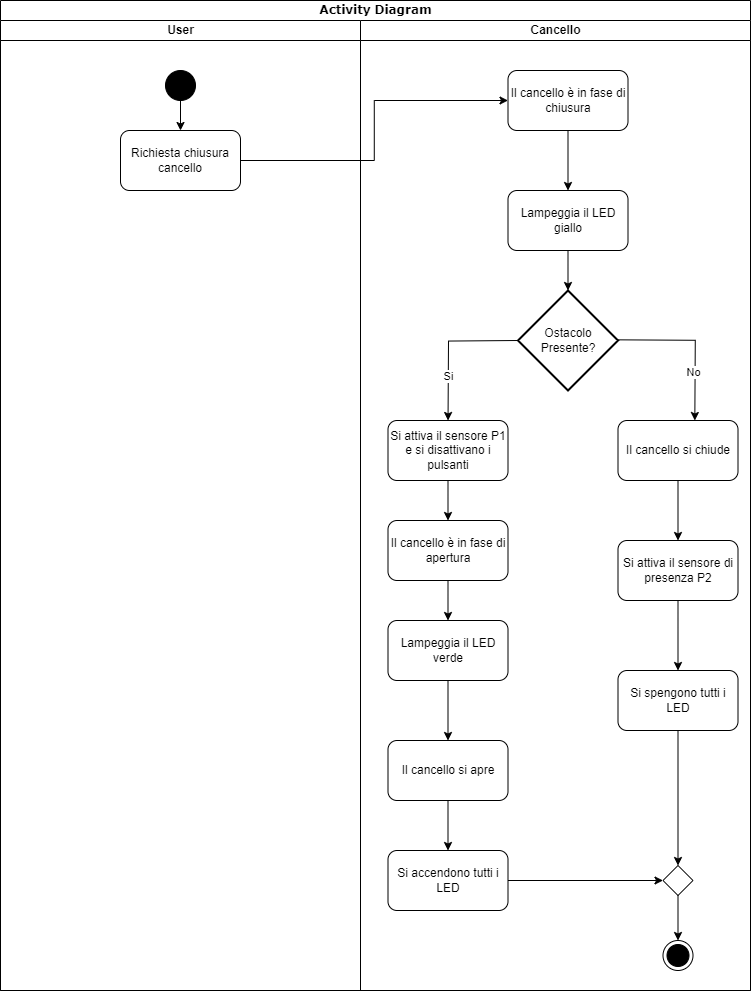

The diagram above was exported from draw.io. Its source (the exported page's mxGraphModel, read from the mxfile embedded in the PNG):
<mxGraphModel dx="1736" dy="952" grid="1" gridSize="10" guides="1" tooltips="1" connect="1" arrows="1" fold="1" page="1" pageScale="1" pageWidth="850" pageHeight="1100" background="none" math="0" shadow="0">
  <root>
    <mxCell id="0" />
    <mxCell id="1" parent="0" />
    <mxCell id="ke5ubUtkcjogePw3UeiI-2" value="Activity Diagram" style="swimlane;html=1;childLayout=stackLayout;startSize=20;rounded=0;shadow=0;comic=0;labelBackgroundColor=none;strokeWidth=1;fontFamily=Verdana;fontSize=12;align=center;" vertex="1" parent="1">
      <mxGeometry x="50" y="10" width="750" height="990" as="geometry" />
    </mxCell>
    <mxCell id="ke5ubUtkcjogePw3UeiI-3" value="User" style="swimlane;html=1;startSize=20;" vertex="1" parent="ke5ubUtkcjogePw3UeiI-2">
      <mxGeometry y="20" width="360" height="970" as="geometry" />
    </mxCell>
    <mxCell id="ke5ubUtkcjogePw3UeiI-8" style="edgeStyle=orthogonalEdgeStyle;rounded=0;orthogonalLoop=1;jettySize=auto;html=1;" edge="1" parent="ke5ubUtkcjogePw3UeiI-3" source="ke5ubUtkcjogePw3UeiI-6" target="ke5ubUtkcjogePw3UeiI-7">
      <mxGeometry relative="1" as="geometry" />
    </mxCell>
    <mxCell id="ke5ubUtkcjogePw3UeiI-6" value="" style="ellipse;fillColor=strokeColor;html=1;" vertex="1" parent="ke5ubUtkcjogePw3UeiI-3">
      <mxGeometry x="165" y="50" width="30" height="30" as="geometry" />
    </mxCell>
    <mxCell id="ke5ubUtkcjogePw3UeiI-7" value="Richiesta chiusura cancello" style="rounded=1;whiteSpace=wrap;html=1;" vertex="1" parent="ke5ubUtkcjogePw3UeiI-3">
      <mxGeometry x="120" y="110" width="120" height="60" as="geometry" />
    </mxCell>
    <mxCell id="ke5ubUtkcjogePw3UeiI-78" style="edgeStyle=orthogonalEdgeStyle;rounded=0;orthogonalLoop=1;jettySize=auto;html=1;entryX=0;entryY=0.5;entryDx=0;entryDy=0;" edge="1" parent="ke5ubUtkcjogePw3UeiI-2" source="ke5ubUtkcjogePw3UeiI-7" target="ke5ubUtkcjogePw3UeiI-77">
      <mxGeometry relative="1" as="geometry" />
    </mxCell>
    <mxCell id="1c1d494c118603dd-2" value="Cancello" style="swimlane;html=1;startSize=20;" parent="ke5ubUtkcjogePw3UeiI-2" vertex="1">
      <mxGeometry x="360" y="20" width="390" height="970" as="geometry" />
    </mxCell>
    <mxCell id="ke5ubUtkcjogePw3UeiI-94" style="edgeStyle=orthogonalEdgeStyle;rounded=0;orthogonalLoop=1;jettySize=auto;html=1;" edge="1" parent="1c1d494c118603dd-2" source="ke5ubUtkcjogePw3UeiI-77" target="ke5ubUtkcjogePw3UeiI-93">
      <mxGeometry relative="1" as="geometry" />
    </mxCell>
    <mxCell id="ke5ubUtkcjogePw3UeiI-77" value="Il cancello è in fase di chiusura" style="rounded=1;whiteSpace=wrap;html=1;" vertex="1" parent="1c1d494c118603dd-2">
      <mxGeometry x="147.5" y="50" width="120" height="60" as="geometry" />
    </mxCell>
    <mxCell id="ke5ubUtkcjogePw3UeiI-81" style="edgeStyle=orthogonalEdgeStyle;rounded=0;orthogonalLoop=1;jettySize=auto;html=1;entryX=0.536;entryY=0.011;entryDx=0;entryDy=0;entryPerimeter=0;" edge="1" parent="1c1d494c118603dd-2">
      <mxGeometry relative="1" as="geometry">
        <mxPoint x="334.3199999999997" y="399.99999999999983" as="targetPoint" />
        <mxPoint x="257.50000000000045" y="319.34" as="sourcePoint" />
      </mxGeometry>
    </mxCell>
    <mxCell id="ke5ubUtkcjogePw3UeiI-85" value="No" style="edgeLabel;html=1;align=center;verticalAlign=middle;resizable=0;points=[];" vertex="1" connectable="0" parent="ke5ubUtkcjogePw3UeiI-81">
      <mxGeometry x="0.3958" y="-2" relative="1" as="geometry">
        <mxPoint y="-1" as="offset" />
      </mxGeometry>
    </mxCell>
    <mxCell id="ke5ubUtkcjogePw3UeiI-82" style="edgeStyle=orthogonalEdgeStyle;rounded=0;orthogonalLoop=1;jettySize=auto;html=1;" edge="1" parent="1c1d494c118603dd-2">
      <mxGeometry relative="1" as="geometry">
        <mxPoint x="87.52941176470586" y="400" as="targetPoint" />
        <mxPoint x="157.5" y="320" as="sourcePoint" />
      </mxGeometry>
    </mxCell>
    <mxCell id="ke5ubUtkcjogePw3UeiI-89" value="Si" style="edgeLabel;html=1;align=center;verticalAlign=middle;resizable=0;points=[];" vertex="1" connectable="0" parent="ke5ubUtkcjogePw3UeiI-82">
      <mxGeometry x="0.4035" relative="1" as="geometry">
        <mxPoint as="offset" />
      </mxGeometry>
    </mxCell>
    <mxCell id="ke5ubUtkcjogePw3UeiI-79" value="Ostacolo Presente?" style="strokeWidth=2;html=1;shape=mxgraph.flowchart.decision;whiteSpace=wrap;" vertex="1" parent="1c1d494c118603dd-2">
      <mxGeometry x="157.5" y="270" width="100" height="100" as="geometry" />
    </mxCell>
    <mxCell id="ke5ubUtkcjogePw3UeiI-96" style="edgeStyle=orthogonalEdgeStyle;rounded=0;orthogonalLoop=1;jettySize=auto;html=1;entryX=0.5;entryY=0;entryDx=0;entryDy=0;" edge="1" parent="1c1d494c118603dd-2" source="ke5ubUtkcjogePw3UeiI-83" target="ke5ubUtkcjogePw3UeiI-92">
      <mxGeometry relative="1" as="geometry" />
    </mxCell>
    <mxCell id="ke5ubUtkcjogePw3UeiI-83" value="Il cancello è in fase di apertura" style="rounded=1;whiteSpace=wrap;html=1;" vertex="1" parent="1c1d494c118603dd-2">
      <mxGeometry x="27.5" y="500" width="120" height="60" as="geometry" />
    </mxCell>
    <mxCell id="ke5ubUtkcjogePw3UeiI-87" style="edgeStyle=orthogonalEdgeStyle;rounded=0;orthogonalLoop=1;jettySize=auto;html=1;entryX=0.5;entryY=0;entryDx=0;entryDy=0;" edge="1" parent="1c1d494c118603dd-2" source="ke5ubUtkcjogePw3UeiI-84" target="ke5ubUtkcjogePw3UeiI-86">
      <mxGeometry relative="1" as="geometry" />
    </mxCell>
    <mxCell id="ke5ubUtkcjogePw3UeiI-84" value="Il cancello si chiude" style="rounded=1;whiteSpace=wrap;html=1;" vertex="1" parent="1c1d494c118603dd-2">
      <mxGeometry x="257.5" y="400" width="120" height="60" as="geometry" />
    </mxCell>
    <mxCell id="ke5ubUtkcjogePw3UeiI-91" style="edgeStyle=orthogonalEdgeStyle;rounded=0;orthogonalLoop=1;jettySize=auto;html=1;entryX=0.5;entryY=0;entryDx=0;entryDy=0;" edge="1" parent="1c1d494c118603dd-2" source="ke5ubUtkcjogePw3UeiI-86" target="ke5ubUtkcjogePw3UeiI-90">
      <mxGeometry relative="1" as="geometry" />
    </mxCell>
    <mxCell id="ke5ubUtkcjogePw3UeiI-86" value="Si attiva il sensore di presenza P2" style="rounded=1;whiteSpace=wrap;html=1;" vertex="1" parent="1c1d494c118603dd-2">
      <mxGeometry x="257.5" y="520" width="120" height="60" as="geometry" />
    </mxCell>
    <mxCell id="ke5ubUtkcjogePw3UeiI-104" style="edgeStyle=orthogonalEdgeStyle;rounded=0;orthogonalLoop=1;jettySize=auto;html=1;entryX=0.5;entryY=0;entryDx=0;entryDy=0;" edge="1" parent="1c1d494c118603dd-2" source="ke5ubUtkcjogePw3UeiI-90" target="ke5ubUtkcjogePw3UeiI-102">
      <mxGeometry relative="1" as="geometry" />
    </mxCell>
    <mxCell id="ke5ubUtkcjogePw3UeiI-90" value="Si spengono tutti i LED" style="rounded=1;whiteSpace=wrap;html=1;" vertex="1" parent="1c1d494c118603dd-2">
      <mxGeometry x="257.5" y="650" width="120" height="60" as="geometry" />
    </mxCell>
    <mxCell id="ke5ubUtkcjogePw3UeiI-98" style="edgeStyle=orthogonalEdgeStyle;rounded=0;orthogonalLoop=1;jettySize=auto;html=1;" edge="1" parent="1c1d494c118603dd-2" source="ke5ubUtkcjogePw3UeiI-92" target="ke5ubUtkcjogePw3UeiI-99">
      <mxGeometry relative="1" as="geometry">
        <mxPoint x="88" y="760" as="targetPoint" />
      </mxGeometry>
    </mxCell>
    <mxCell id="ke5ubUtkcjogePw3UeiI-92" value="Lampeggia il LED verde" style="rounded=1;whiteSpace=wrap;html=1;" vertex="1" parent="1c1d494c118603dd-2">
      <mxGeometry x="27.5" y="600" width="120" height="60" as="geometry" />
    </mxCell>
    <mxCell id="ke5ubUtkcjogePw3UeiI-93" value="Lampeggia il LED giallo" style="rounded=1;whiteSpace=wrap;html=1;" vertex="1" parent="1c1d494c118603dd-2">
      <mxGeometry x="147.5" y="170" width="120" height="60" as="geometry" />
    </mxCell>
    <mxCell id="ke5ubUtkcjogePw3UeiI-95" style="edgeStyle=orthogonalEdgeStyle;rounded=0;orthogonalLoop=1;jettySize=auto;html=1;entryX=0.5;entryY=0;entryDx=0;entryDy=0;entryPerimeter=0;" edge="1" parent="1c1d494c118603dd-2" source="ke5ubUtkcjogePw3UeiI-93" target="ke5ubUtkcjogePw3UeiI-79">
      <mxGeometry relative="1" as="geometry" />
    </mxCell>
    <mxCell id="ke5ubUtkcjogePw3UeiI-101" style="edgeStyle=orthogonalEdgeStyle;rounded=0;orthogonalLoop=1;jettySize=auto;html=1;entryX=0.5;entryY=0;entryDx=0;entryDy=0;" edge="1" parent="1c1d494c118603dd-2" source="ke5ubUtkcjogePw3UeiI-99" target="ke5ubUtkcjogePw3UeiI-100">
      <mxGeometry relative="1" as="geometry" />
    </mxCell>
    <mxCell id="ke5ubUtkcjogePw3UeiI-99" value="Il cancello si apre" style="rounded=1;whiteSpace=wrap;html=1;" vertex="1" parent="1c1d494c118603dd-2">
      <mxGeometry x="27.5" y="720" width="120" height="60" as="geometry" />
    </mxCell>
    <mxCell id="ke5ubUtkcjogePw3UeiI-103" style="edgeStyle=orthogonalEdgeStyle;rounded=0;orthogonalLoop=1;jettySize=auto;html=1;entryX=0;entryY=0.5;entryDx=0;entryDy=0;" edge="1" parent="1c1d494c118603dd-2" source="ke5ubUtkcjogePw3UeiI-100" target="ke5ubUtkcjogePw3UeiI-102">
      <mxGeometry relative="1" as="geometry" />
    </mxCell>
    <mxCell id="ke5ubUtkcjogePw3UeiI-100" value="Si accendono tutti i LED" style="rounded=1;whiteSpace=wrap;html=1;" vertex="1" parent="1c1d494c118603dd-2">
      <mxGeometry x="27.5" y="830" width="120" height="60" as="geometry" />
    </mxCell>
    <mxCell id="ke5ubUtkcjogePw3UeiI-106" style="edgeStyle=orthogonalEdgeStyle;rounded=0;orthogonalLoop=1;jettySize=auto;html=1;entryX=0.5;entryY=0;entryDx=0;entryDy=0;" edge="1" parent="1c1d494c118603dd-2" source="ke5ubUtkcjogePw3UeiI-102" target="ke5ubUtkcjogePw3UeiI-105">
      <mxGeometry relative="1" as="geometry" />
    </mxCell>
    <mxCell id="ke5ubUtkcjogePw3UeiI-102" value="" style="rhombus;" vertex="1" parent="1c1d494c118603dd-2">
      <mxGeometry x="302.5" y="845" width="30" height="30" as="geometry" />
    </mxCell>
    <mxCell id="ke5ubUtkcjogePw3UeiI-105" value="" style="ellipse;html=1;shape=endState;fillColor=strokeColor;" vertex="1" parent="1c1d494c118603dd-2">
      <mxGeometry x="302.5" y="920" width="30" height="30" as="geometry" />
    </mxCell>
    <mxCell id="ke5ubUtkcjogePw3UeiI-108" style="edgeStyle=orthogonalEdgeStyle;rounded=0;orthogonalLoop=1;jettySize=auto;html=1;entryX=0.5;entryY=0;entryDx=0;entryDy=0;" edge="1" parent="1c1d494c118603dd-2" source="ke5ubUtkcjogePw3UeiI-107" target="ke5ubUtkcjogePw3UeiI-83">
      <mxGeometry relative="1" as="geometry" />
    </mxCell>
    <mxCell id="ke5ubUtkcjogePw3UeiI-107" value="Si attiva il sensore P1 e si disattivano i pulsanti" style="rounded=1;whiteSpace=wrap;html=1;" vertex="1" parent="1c1d494c118603dd-2">
      <mxGeometry x="27.5" y="400" width="120" height="60" as="geometry" />
    </mxCell>
  </root>
</mxGraphModel>